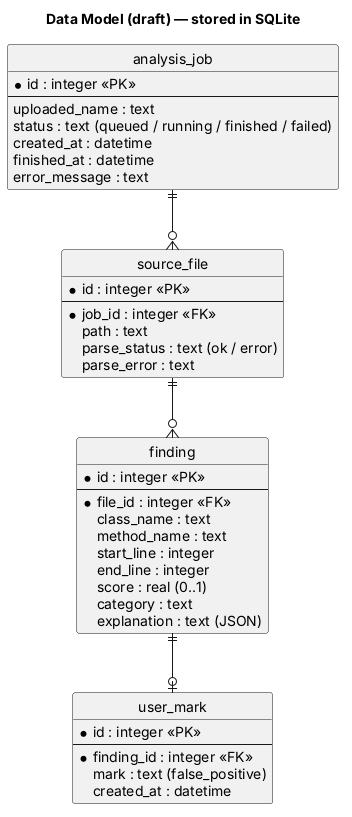

The diagram above was rendered by PlantUML. Its source (embedded in the PNG):
@startuml data-model
title Data Model (draft) — stored in SQLite
skinparam defaultFontName Arial
skinparam shadowing false
hide circle
skinparam linetype ortho

entity "analysis_job" as job {
  * id : integer <<PK>>
  --
  uploaded_name : text
  status : text (queued / running / finished / failed)
  created_at : datetime
  finished_at : datetime
  error_message : text
}
entity "source_file" as file {
  * id : integer <<PK>>
  --
  * job_id : integer <<FK>>
  path : text
  parse_status : text (ok / error)
  parse_error : text
}
entity "finding" as finding {
  * id : integer <<PK>>
  --
  * file_id : integer <<FK>>
  class_name : text
  method_name : text
  start_line : integer
  end_line : integer
  score : real (0..1)
  category : text
  explanation : text (JSON)
}
entity "user_mark" as mark {
  * id : integer <<PK>>
  --
  * finding_id : integer <<FK>>
  mark : text (false_positive)
  created_at : datetime
}
job ||--o{ file
file ||--o{ finding
finding ||--o| mark
@enduml